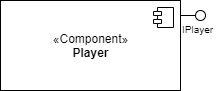

The diagram above was exported from draw.io. Its source (the exported page's mxGraphModel, read from the mxfile embedded in the PNG):
<mxGraphModel dx="868" dy="433" grid="1" gridSize="10" guides="1" tooltips="1" connect="1" arrows="1" fold="1" page="1" pageScale="1" pageWidth="827" pageHeight="1169" math="0" shadow="0">
  <root>
    <mxCell id="0" />
    <mxCell id="1" parent="0" />
    <mxCell id="_lqmMhFcNIPDSuA-ctJ7-36" value="«Component»&lt;br&gt;&lt;b&gt;Player&lt;/b&gt;" style="html=1;dropTarget=0;" vertex="1" parent="1">
      <mxGeometry x="310" y="900" width="180" height="90" as="geometry" />
    </mxCell>
    <mxCell id="_lqmMhFcNIPDSuA-ctJ7-37" value="" style="shape=component;jettyWidth=8;jettyHeight=4;" vertex="1" parent="_lqmMhFcNIPDSuA-ctJ7-36">
      <mxGeometry x="1" width="20" height="20" relative="1" as="geometry">
        <mxPoint x="-27" y="7" as="offset" />
      </mxGeometry>
    </mxCell>
    <mxCell id="_lqmMhFcNIPDSuA-ctJ7-38" value="" style="rounded=0;orthogonalLoop=1;jettySize=auto;html=1;endArrow=none;endFill=0;" edge="1" parent="1" target="_lqmMhFcNIPDSuA-ctJ7-39">
      <mxGeometry relative="1" as="geometry">
        <mxPoint x="490" y="915" as="sourcePoint" />
      </mxGeometry>
    </mxCell>
    <mxCell id="_lqmMhFcNIPDSuA-ctJ7-39" value="" style="ellipse;whiteSpace=wrap;html=1;fontFamily=Helvetica;fontSize=12;fontColor=#000000;align=center;strokeColor=#000000;fillColor=#ffffff;points=[];aspect=fixed;resizable=0;" vertex="1" parent="1">
      <mxGeometry x="505" y="910" width="10" height="10" as="geometry" />
    </mxCell>
    <mxCell id="_lqmMhFcNIPDSuA-ctJ7-40" value="&lt;div style=&quot;text-align: center&quot;&gt;&lt;span&gt;&lt;font face=&quot;helvetica&quot; size=&quot;1&quot;&gt;IPlayer&lt;/font&gt;&lt;/span&gt;&lt;/div&gt;" style="text;whiteSpace=wrap;html=1;" vertex="1" parent="1">
      <mxGeometry x="490" y="915" width="40" height="30" as="geometry" />
    </mxCell>
  </root>
</mxGraphModel>